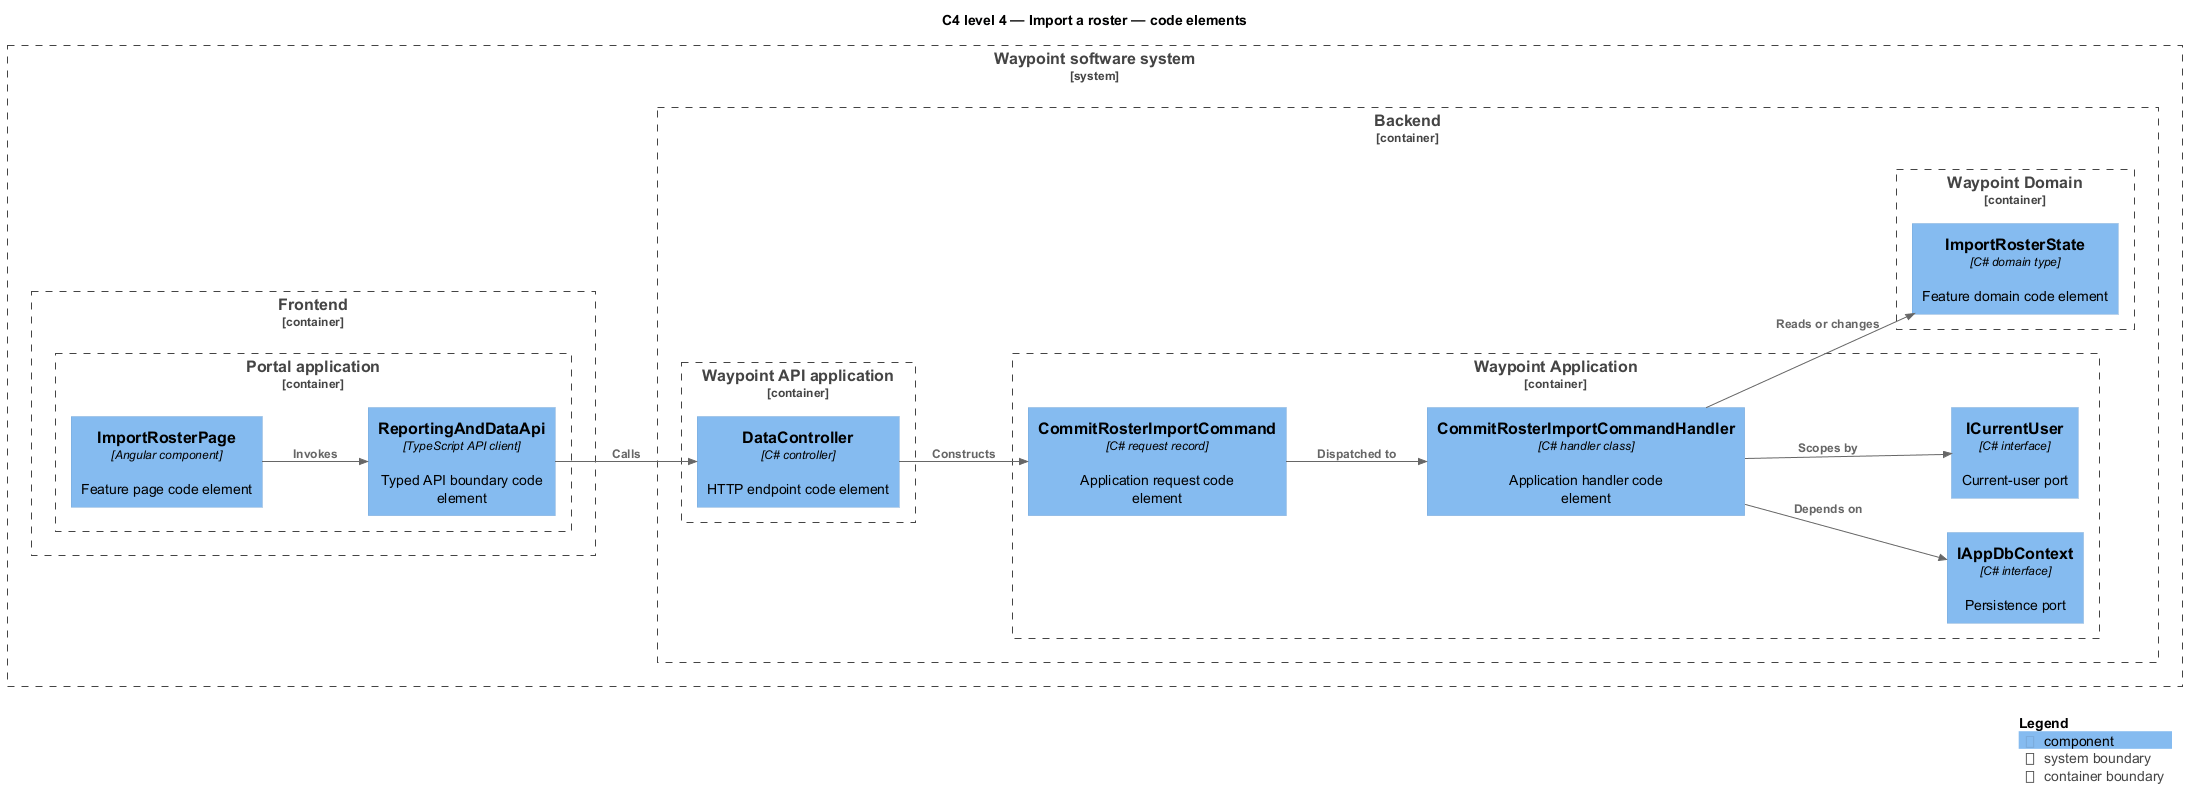

The diagram above was rendered by PlantUML. Its source (embedded in the PNG):
@startuml
!include <C4/C4_Component>
LAYOUT_LEFT_RIGHT()
title C4 level 4 — Import a roster — code elements
System_Boundary(waypoint, "Waypoint software system") {
  Container_Boundary(frontend, "Frontend") {
    Container_Boundary(frontend_app, "Portal application") {
      Component(page, "ImportRosterPage", "Angular component", "Feature page code element")
      Component(client, "ReportingAndDataApi", "TypeScript API client", "Typed API boundary code element")
    }
  }
  Container_Boundary(backend, "Backend") {
    Container_Boundary(api_app, "Waypoint API application") {
      Component(controller, "DataController", "C# controller", "HTTP endpoint code element")
    }
    Container_Boundary(application, "Waypoint Application") {
      Component(request, "CommitRosterImportCommand", "C# request record", "Application request code element")
      Component(handler, "CommitRosterImportCommandHandler", "C# handler class", "Application handler code element")
      Component(dbport, "IAppDbContext", "C# interface", "Persistence port")
      Component(current, "ICurrentUser", "C# interface", "Current-user port")
    }
    Container_Boundary(domain, "Waypoint Domain") {
      Component(entity, "ImportRosterState", "C# domain type", "Feature domain code element")
    }
  }
}
Rel(page, client, "Invokes")
Rel(client, controller, "Calls")
Rel(controller, request, "Constructs")
Rel(request, handler, "Dispatched to")
Rel(handler, dbport, "Depends on")
Rel(handler, current, "Scopes by")
Rel(handler, entity, "Reads or changes")
SHOW_LEGEND()
@enduml